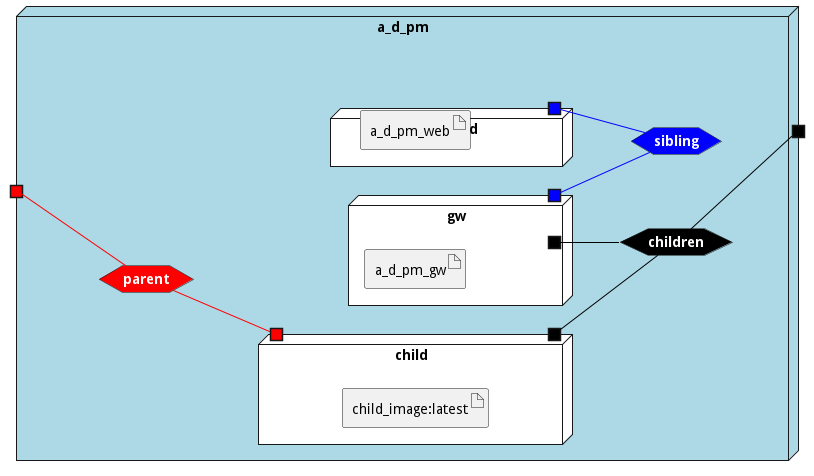

The diagram above was rendered by PlantUML. Its source (embedded in the PNG):
@startuml

left to right direction







node "a_d_pm" #lightblue {


    hexagon childrennet #black [
            <b><color:white>children</color></b>
    ]
    
    portout " " as childrennetPortOut #black
    childrennet -[#black]- childrennetPortOut
    
    hexagon siblingnet #blue [
            <b><color:white>sibling</color></b>
    ]
    
    hexagon parentnet #red [
            <b><color:white>parent</color></b>
    ]
    
    portin " " as parentnetPortIn #red
    parentnetPortIn -[#red]- parentnet
    

node "child" as childService #white {
    portOut " " as childServicechildrennet #black
   childServicechildrennet -[#black]- childrennet
   
    portIn " " as childServiceparentnet #red
    parentnet -[#red]- childServiceparentnet
    

    artifact "child_image:latest" as child_imagelatestimage
    
}
node "frontend" as frontendService #white {
    portOut " " as frontendServicesiblingnet #blue
   frontendServicesiblingnet -[#blue]- siblingnet
   

    artifact "a_d_pm_web" as a_d_pm_webimage
    
}
node "gw" as gwService #white {
    portOut " " as gwServicechildrennet #black
   gwServicechildrennet -[#black]- childrennet
       portOut " " as gwServicesiblingnet #blue
   gwServicesiblingnet -[#blue]- siblingnet
   

    artifact "a_d_pm_gw" as a_d_pm_gwimage
    
}

}


@enduml